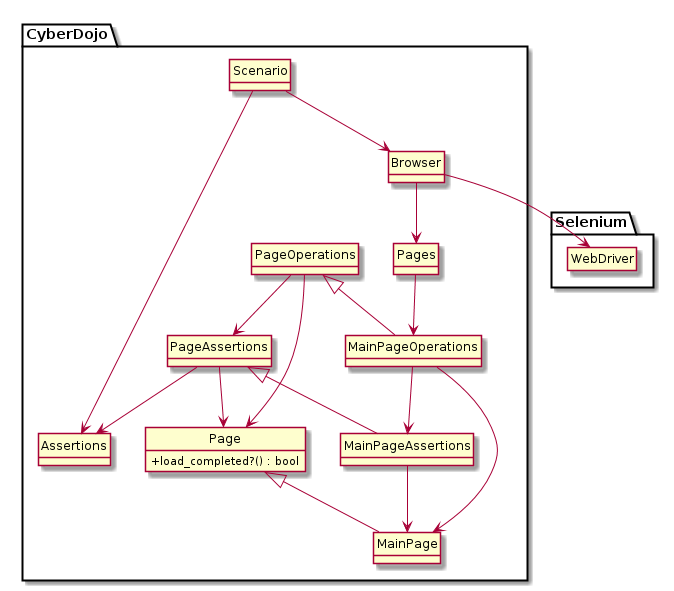

The diagram above was rendered by PlantUML. Its source (embedded in the PNG):
@startuml

skinparam classAttributeIconSize 0

hide class circle
hide class fields
hide interface fields

set namespaceSeparator ::

namespace CyberDojo {

    class Scenario {
    }
    Scenario --> Assertions
    Scenario --> Browser

    class Assertions {
    }

    class Browser {
    }
    Browser --> Pages
    Browser --> Selenium::WebDriver

    class Pages {
    }
    Pages --> MainPageOperations

    class Page {
        + load_completed?() : bool
    }

    class PageOperations {
    }
    PageOperations --> Page
    PageOperations --> PageAssertions

    class PageAssertions {
    }
    PageAssertions --> Page
    PageAssertions --> Assertions


    class MainPage {
    }
    Page <|-down- MainPage

    class MainPageOperations {
    }
    PageOperations <|-right- MainPageOperations
    MainPageOperations --> MainPage
    MainPageOperations --> MainPageAssertions

    class MainPageAssertions {
    }
    PageAssertions <|-right- MainPageAssertions
    MainPageAssertions --> MainPage

}

namespace Selenium {
    class WebDriver
    hide WebDriver fields
    hide WebDriver methods
}

@enduml